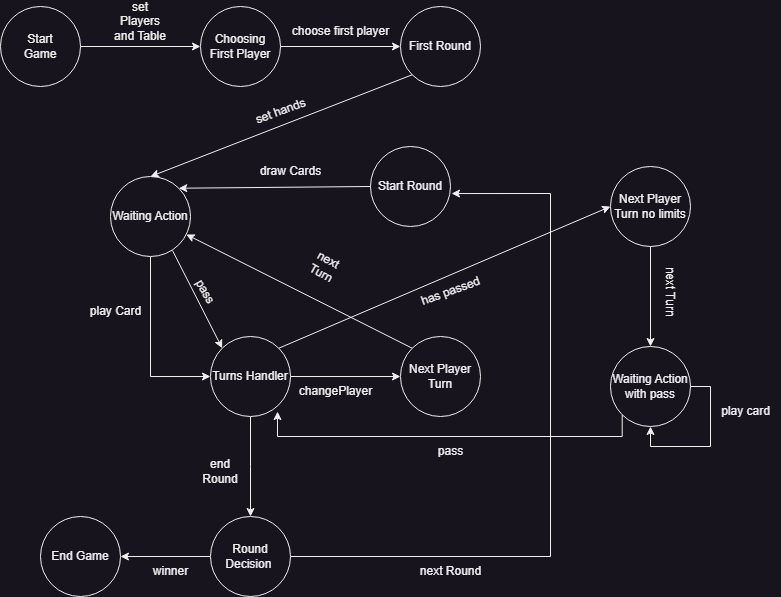

The diagram above was exported from draw.io. Its source (the exported page's mxGraphModel, read from the mxfile embedded in the PNG):
<mxGraphModel dx="1050" dy="541" grid="1" gridSize="10" guides="1" tooltips="1" connect="1" arrows="1" fold="1" page="1" pageScale="1" pageWidth="827" pageHeight="1169" math="0" shadow="0">
  <root>
    <mxCell id="0" />
    <mxCell id="1" parent="0" />
    <mxCell id="dNxyNK7c78bLwvsdeMH5-23" value="" style="ellipse;whiteSpace=wrap;html=1;" parent="1" vertex="1">
      <mxGeometry x="40" y="40" width="80" height="80" as="geometry" />
    </mxCell>
    <mxCell id="75FomYZ2QdHjQLOLGzYt-2" value="Start Game" style="text;html=1;strokeColor=none;fillColor=none;align=center;verticalAlign=middle;whiteSpace=wrap;rounded=0;" parent="1" vertex="1">
      <mxGeometry x="50" y="65" width="60" height="30" as="geometry" />
    </mxCell>
    <mxCell id="75FomYZ2QdHjQLOLGzYt-4" value="" style="endArrow=classic;html=1;rounded=0;exitX=1;exitY=0.5;exitDx=0;exitDy=0;entryX=0;entryY=0.5;entryDx=0;entryDy=0;" parent="1" source="dNxyNK7c78bLwvsdeMH5-23" target="75FomYZ2QdHjQLOLGzYt-5" edge="1">
      <mxGeometry width="50" height="50" relative="1" as="geometry">
        <mxPoint x="390" y="350" as="sourcePoint" />
        <mxPoint x="200" y="160" as="targetPoint" />
      </mxGeometry>
    </mxCell>
    <mxCell id="75FomYZ2QdHjQLOLGzYt-5" value="Choosing&lt;br&gt;First Player" style="ellipse;whiteSpace=wrap;html=1;" parent="1" vertex="1">
      <mxGeometry x="240" y="40" width="80" height="80" as="geometry" />
    </mxCell>
    <mxCell id="75FomYZ2QdHjQLOLGzYt-6" value="set Players and Table" style="text;html=1;strokeColor=none;fillColor=none;align=center;verticalAlign=middle;whiteSpace=wrap;rounded=0;" parent="1" vertex="1">
      <mxGeometry x="150" y="40" width="60" height="30" as="geometry" />
    </mxCell>
    <mxCell id="75FomYZ2QdHjQLOLGzYt-7" value="" style="endArrow=classic;html=1;rounded=0;exitX=1;exitY=0.5;exitDx=0;exitDy=0;entryX=0;entryY=0.5;entryDx=0;entryDy=0;" parent="1" source="75FomYZ2QdHjQLOLGzYt-5" target="75FomYZ2QdHjQLOLGzYt-8" edge="1">
      <mxGeometry width="50" height="50" relative="1" as="geometry">
        <mxPoint x="390" y="350" as="sourcePoint" />
        <mxPoint x="430" y="80" as="targetPoint" />
      </mxGeometry>
    </mxCell>
    <mxCell id="75FomYZ2QdHjQLOLGzYt-8" value="First Round" style="ellipse;whiteSpace=wrap;html=1;" parent="1" vertex="1">
      <mxGeometry x="440" y="40" width="80" height="80" as="geometry" />
    </mxCell>
    <mxCell id="75FomYZ2QdHjQLOLGzYt-9" value="choose first player" style="text;html=1;align=center;verticalAlign=middle;resizable=0;points=[];autosize=1;strokeColor=none;fillColor=none;" parent="1" vertex="1">
      <mxGeometry x="320" y="50" width="120" height="30" as="geometry" />
    </mxCell>
    <mxCell id="75FomYZ2QdHjQLOLGzYt-62" style="edgeStyle=orthogonalEdgeStyle;rounded=0;orthogonalLoop=1;jettySize=auto;html=1;exitX=0.5;exitY=1;exitDx=0;exitDy=0;entryX=0;entryY=0.5;entryDx=0;entryDy=0;" parent="1" source="75FomYZ2QdHjQLOLGzYt-11" target="75FomYZ2QdHjQLOLGzYt-35" edge="1">
      <mxGeometry relative="1" as="geometry">
        <Array as="points">
          <mxPoint x="190" y="410" />
        </Array>
      </mxGeometry>
    </mxCell>
    <mxCell id="75FomYZ2QdHjQLOLGzYt-11" value="Waiting Action" style="ellipse;whiteSpace=wrap;html=1;" parent="1" vertex="1">
      <mxGeometry x="150" y="210" width="80" height="80" as="geometry" />
    </mxCell>
    <mxCell id="75FomYZ2QdHjQLOLGzYt-13" value="draw Cards&lt;br&gt;" style="text;html=1;align=center;verticalAlign=middle;resizable=0;points=[];autosize=1;strokeColor=none;fillColor=none;" parent="1" vertex="1">
      <mxGeometry x="290" y="190" width="80" height="30" as="geometry" />
    </mxCell>
    <mxCell id="75FomYZ2QdHjQLOLGzYt-21" value="pass&lt;br&gt;" style="text;html=1;align=center;verticalAlign=middle;resizable=0;points=[];autosize=1;strokeColor=none;fillColor=none;rotation=60;" parent="1" vertex="1">
      <mxGeometry x="220" y="310" width="50" height="30" as="geometry" />
    </mxCell>
    <mxCell id="75FomYZ2QdHjQLOLGzYt-27" value="Start Round" style="ellipse;whiteSpace=wrap;html=1;" parent="1" vertex="1">
      <mxGeometry x="410" y="180" width="80" height="80" as="geometry" />
    </mxCell>
    <mxCell id="75FomYZ2QdHjQLOLGzYt-28" value="set hands&lt;br&gt;" style="text;html=1;align=center;verticalAlign=middle;resizable=0;points=[];autosize=1;strokeColor=none;fillColor=none;rotation=-20;" parent="1" vertex="1">
      <mxGeometry x="280" y="130" width="80" height="30" as="geometry" />
    </mxCell>
    <mxCell id="75FomYZ2QdHjQLOLGzYt-30" value="" style="endArrow=classic;html=1;rounded=0;exitX=0;exitY=0.5;exitDx=0;exitDy=0;entryX=1;entryY=0;entryDx=0;entryDy=0;" parent="1" source="75FomYZ2QdHjQLOLGzYt-27" target="75FomYZ2QdHjQLOLGzYt-11" edge="1">
      <mxGeometry width="50" height="50" relative="1" as="geometry">
        <mxPoint x="430" y="350" as="sourcePoint" />
        <mxPoint x="480" y="300" as="targetPoint" />
      </mxGeometry>
    </mxCell>
    <mxCell id="75FomYZ2QdHjQLOLGzYt-34" value="" style="endArrow=classic;html=1;rounded=0;exitX=0.775;exitY=0.925;exitDx=0;exitDy=0;exitPerimeter=0;entryX=0;entryY=0;entryDx=0;entryDy=0;" parent="1" source="75FomYZ2QdHjQLOLGzYt-11" target="75FomYZ2QdHjQLOLGzYt-35" edge="1">
      <mxGeometry width="50" height="50" relative="1" as="geometry">
        <mxPoint x="430" y="350" as="sourcePoint" />
        <mxPoint x="290" y="350" as="targetPoint" />
      </mxGeometry>
    </mxCell>
    <mxCell id="75FomYZ2QdHjQLOLGzYt-40" style="edgeStyle=orthogonalEdgeStyle;rounded=0;orthogonalLoop=1;jettySize=auto;html=1;exitX=1;exitY=0.5;exitDx=0;exitDy=0;entryX=0;entryY=0.5;entryDx=0;entryDy=0;" parent="1" source="75FomYZ2QdHjQLOLGzYt-35" target="75FomYZ2QdHjQLOLGzYt-41" edge="1">
      <mxGeometry relative="1" as="geometry">
        <mxPoint x="430" y="400" as="targetPoint" />
      </mxGeometry>
    </mxCell>
    <mxCell id="75FomYZ2QdHjQLOLGzYt-46" style="edgeStyle=orthogonalEdgeStyle;rounded=0;orthogonalLoop=1;jettySize=auto;html=1;exitX=0.5;exitY=1;exitDx=0;exitDy=0;" parent="1" source="75FomYZ2QdHjQLOLGzYt-35" edge="1">
      <mxGeometry relative="1" as="geometry">
        <mxPoint x="290" y="550" as="targetPoint" />
      </mxGeometry>
    </mxCell>
    <mxCell id="75FomYZ2QdHjQLOLGzYt-35" value="Turns Handler" style="ellipse;whiteSpace=wrap;html=1;aspect=fixed;" parent="1" vertex="1">
      <mxGeometry x="250" y="370" width="80" height="80" as="geometry" />
    </mxCell>
    <mxCell id="75FomYZ2QdHjQLOLGzYt-41" value="Next Player Turn" style="ellipse;whiteSpace=wrap;html=1;aspect=fixed;" parent="1" vertex="1">
      <mxGeometry x="440" y="370" width="80" height="80" as="geometry" />
    </mxCell>
    <mxCell id="75FomYZ2QdHjQLOLGzYt-42" value="" style="endArrow=classic;html=1;rounded=0;exitX=0;exitY=0;exitDx=0;exitDy=0;" parent="1" source="75FomYZ2QdHjQLOLGzYt-41" target="75FomYZ2QdHjQLOLGzYt-11" edge="1">
      <mxGeometry width="50" height="50" relative="1" as="geometry">
        <mxPoint x="430" y="350" as="sourcePoint" />
        <mxPoint x="480" y="300" as="targetPoint" />
      </mxGeometry>
    </mxCell>
    <mxCell id="75FomYZ2QdHjQLOLGzYt-43" value="next &lt;br&gt;Turn" style="text;html=1;strokeColor=none;fillColor=none;align=center;verticalAlign=middle;whiteSpace=wrap;rounded=0;rotation=29;" parent="1" vertex="1">
      <mxGeometry x="340" y="280" width="50" height="40" as="geometry" />
    </mxCell>
    <mxCell id="75FomYZ2QdHjQLOLGzYt-44" value="changePlayer" style="text;html=1;align=center;verticalAlign=middle;resizable=0;points=[];autosize=1;strokeColor=none;fillColor=none;" parent="1" vertex="1">
      <mxGeometry x="325" y="410" width="100" height="30" as="geometry" />
    </mxCell>
    <mxCell id="75FomYZ2QdHjQLOLGzYt-49" style="edgeStyle=orthogonalEdgeStyle;rounded=0;orthogonalLoop=1;jettySize=auto;html=1;exitX=1;exitY=0.5;exitDx=0;exitDy=0;entryX=1.013;entryY=0.588;entryDx=0;entryDy=0;entryPerimeter=0;" parent="1" source="75FomYZ2QdHjQLOLGzYt-47" target="75FomYZ2QdHjQLOLGzYt-27" edge="1">
      <mxGeometry relative="1" as="geometry">
        <Array as="points">
          <mxPoint x="590" y="590" />
          <mxPoint x="590" y="227" />
        </Array>
      </mxGeometry>
    </mxCell>
    <mxCell id="75FomYZ2QdHjQLOLGzYt-55" style="edgeStyle=orthogonalEdgeStyle;rounded=0;orthogonalLoop=1;jettySize=auto;html=1;exitX=0;exitY=0.5;exitDx=0;exitDy=0;entryX=1;entryY=0.5;entryDx=0;entryDy=0;" parent="1" source="75FomYZ2QdHjQLOLGzYt-47" target="75FomYZ2QdHjQLOLGzYt-54" edge="1">
      <mxGeometry relative="1" as="geometry" />
    </mxCell>
    <mxCell id="75FomYZ2QdHjQLOLGzYt-47" value="Round Decision&amp;nbsp;" style="ellipse;whiteSpace=wrap;html=1;aspect=fixed;" parent="1" vertex="1">
      <mxGeometry x="250" y="550" width="80" height="80" as="geometry" />
    </mxCell>
    <mxCell id="75FomYZ2QdHjQLOLGzYt-48" value="end Round" style="text;html=1;strokeColor=none;fillColor=none;align=center;verticalAlign=middle;whiteSpace=wrap;rounded=0;" parent="1" vertex="1">
      <mxGeometry x="230" y="490" width="60" height="30" as="geometry" />
    </mxCell>
    <mxCell id="75FomYZ2QdHjQLOLGzYt-50" value="next Round" style="text;html=1;align=center;verticalAlign=middle;resizable=0;points=[];autosize=1;strokeColor=none;fillColor=none;" parent="1" vertex="1">
      <mxGeometry x="450" y="590" width="80" height="30" as="geometry" />
    </mxCell>
    <mxCell id="75FomYZ2QdHjQLOLGzYt-54" value="End Game" style="ellipse;whiteSpace=wrap;html=1;aspect=fixed;" parent="1" vertex="1">
      <mxGeometry x="80" y="550" width="80" height="80" as="geometry" />
    </mxCell>
    <mxCell id="75FomYZ2QdHjQLOLGzYt-56" value="winner" style="text;html=1;align=center;verticalAlign=middle;resizable=0;points=[];autosize=1;strokeColor=none;fillColor=none;" parent="1" vertex="1">
      <mxGeometry x="180" y="590" width="60" height="30" as="geometry" />
    </mxCell>
    <mxCell id="75FomYZ2QdHjQLOLGzYt-63" value="play Card" style="text;html=1;align=center;verticalAlign=middle;resizable=0;points=[];autosize=1;strokeColor=none;fillColor=none;" parent="1" vertex="1">
      <mxGeometry x="120" y="330" width="70" height="30" as="geometry" />
    </mxCell>
    <mxCell id="75FomYZ2QdHjQLOLGzYt-68" value="" style="endArrow=classic;html=1;rounded=0;exitX=0;exitY=1;exitDx=0;exitDy=0;entryX=0.5;entryY=0;entryDx=0;entryDy=0;" parent="1" source="75FomYZ2QdHjQLOLGzYt-8" target="75FomYZ2QdHjQLOLGzYt-11" edge="1">
      <mxGeometry width="50" height="50" relative="1" as="geometry">
        <mxPoint x="380" y="390" as="sourcePoint" />
        <mxPoint x="430" y="340" as="targetPoint" />
      </mxGeometry>
    </mxCell>
    <mxCell id="75FomYZ2QdHjQLOLGzYt-77" style="edgeStyle=orthogonalEdgeStyle;rounded=0;orthogonalLoop=1;jettySize=auto;html=1;exitX=0.5;exitY=1;exitDx=0;exitDy=0;" parent="1" source="75FomYZ2QdHjQLOLGzYt-69" target="75FomYZ2QdHjQLOLGzYt-76" edge="1">
      <mxGeometry relative="1" as="geometry" />
    </mxCell>
    <mxCell id="75FomYZ2QdHjQLOLGzYt-69" value="Next Player Turn no limits" style="ellipse;whiteSpace=wrap;html=1;aspect=fixed;" parent="1" vertex="1">
      <mxGeometry x="650" y="200" width="80" height="80" as="geometry" />
    </mxCell>
    <mxCell id="75FomYZ2QdHjQLOLGzYt-71" value="" style="endArrow=classic;html=1;rounded=0;exitX=1;exitY=0;exitDx=0;exitDy=0;entryX=0;entryY=0.5;entryDx=0;entryDy=0;" parent="1" source="75FomYZ2QdHjQLOLGzYt-35" target="75FomYZ2QdHjQLOLGzYt-69" edge="1">
      <mxGeometry width="50" height="50" relative="1" as="geometry">
        <mxPoint x="380" y="390" as="sourcePoint" />
        <mxPoint x="430" y="340" as="targetPoint" />
      </mxGeometry>
    </mxCell>
    <mxCell id="75FomYZ2QdHjQLOLGzYt-73" value="has passed" style="text;html=1;align=center;verticalAlign=middle;resizable=0;points=[];autosize=1;strokeColor=none;fillColor=none;rotation=-20;" parent="1" vertex="1">
      <mxGeometry x="450" y="310" width="80" height="30" as="geometry" />
    </mxCell>
    <mxCell id="75FomYZ2QdHjQLOLGzYt-85" style="edgeStyle=orthogonalEdgeStyle;rounded=0;orthogonalLoop=1;jettySize=auto;html=1;exitX=0;exitY=1;exitDx=0;exitDy=0;entryX=0.838;entryY=0.938;entryDx=0;entryDy=0;entryPerimeter=0;" parent="1" source="75FomYZ2QdHjQLOLGzYt-76" target="75FomYZ2QdHjQLOLGzYt-35" edge="1">
      <mxGeometry relative="1" as="geometry">
        <Array as="points">
          <mxPoint x="662" y="470" />
          <mxPoint x="317" y="470" />
        </Array>
      </mxGeometry>
    </mxCell>
    <mxCell id="75FomYZ2QdHjQLOLGzYt-76" value="Waiting Action with pass" style="ellipse;whiteSpace=wrap;html=1;aspect=fixed;" parent="1" vertex="1">
      <mxGeometry x="650" y="380" width="80" height="80" as="geometry" />
    </mxCell>
    <mxCell id="75FomYZ2QdHjQLOLGzYt-78" value="next Turn" style="text;html=1;align=center;verticalAlign=middle;resizable=0;points=[];autosize=1;strokeColor=none;fillColor=none;rotation=90;" parent="1" vertex="1">
      <mxGeometry x="675" y="310" width="70" height="30" as="geometry" />
    </mxCell>
    <mxCell id="75FomYZ2QdHjQLOLGzYt-80" value="play card&lt;br&gt;" style="text;html=1;align=center;verticalAlign=middle;resizable=0;points=[];autosize=1;strokeColor=none;fillColor=none;" parent="1" vertex="1">
      <mxGeometry x="750" y="430" width="70" height="30" as="geometry" />
    </mxCell>
    <mxCell id="75FomYZ2QdHjQLOLGzYt-82" style="edgeStyle=orthogonalEdgeStyle;rounded=0;orthogonalLoop=1;jettySize=auto;html=1;exitX=1;exitY=0.5;exitDx=0;exitDy=0;entryX=0.5;entryY=1;entryDx=0;entryDy=0;" parent="1" source="75FomYZ2QdHjQLOLGzYt-76" target="75FomYZ2QdHjQLOLGzYt-76" edge="1">
      <mxGeometry relative="1" as="geometry" />
    </mxCell>
    <mxCell id="75FomYZ2QdHjQLOLGzYt-86" value="pass" style="text;html=1;align=center;verticalAlign=middle;resizable=0;points=[];autosize=1;strokeColor=none;fillColor=none;" parent="1" vertex="1">
      <mxGeometry x="465" y="470" width="50" height="30" as="geometry" />
    </mxCell>
  </root>
</mxGraphModel>